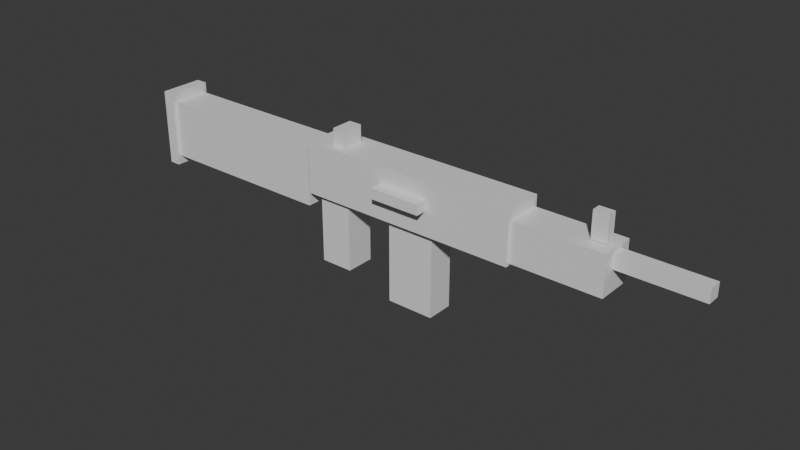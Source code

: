 # Source: ExampleCarbine.blend  (saved by Blender 5.2.45; exported with 4.5.12 LTS)
import bpy
from mathutils import Matrix  # noqa: F401  (used for matrix-valued properties, if any)

bpy.ops.wm.read_factory_settings(use_empty=True)
scene = bpy.context.scene
scene.name = 'Scene'

# ---- collections
col_collection = bpy.data.collections.new('Collection'); scene.collection.children.link(col_collection)

# ---- materials (node trees are filled in below, after node groups)
mat_m_example_carbine = bpy.data.materials.new('M_Example_Carbine')
mat_m_example_carbine.diffuse_color = (0.06, 0.32, 0.38, 1.0)

# ---- material node trees
mat_m_example_carbine.use_nodes = True; mat_m_example_carbine.node_tree.nodes.clear()
_N = mat_m_example_carbine.node_tree.nodes; _L = mat_m_example_carbine.node_tree.links
n0 = _N.new('ShaderNodeBsdfPrincipled'); n0.name = 'Principled BSDF'; n0.location = (-200, 100)
n0.inputs[10].default_value = 0.005
n1 = _N.new('ShaderNodeOutputMaterial'); n1.name = 'Material Output'; n1.location = (200, 100)
_L.new(n0.outputs[0], n1.inputs[0])
n1.is_active_output = True

# ---- world
world_world = bpy.data.worlds.new('World'); scene.world = world_world
world_world.use_nodes = True; world_world.node_tree.nodes.clear()
_N = world_world.node_tree.nodes; _L = world_world.node_tree.links
n0 = _N.new('ShaderNodeOutputWorld'); n0.name = 'World Output'; n0.location = (200, 100)
n1 = _N.new('ShaderNodeBackground'); n1.name = 'Background'; n1.location = (-200, 100)
n1.inputs[0].default_value = (0.05088, 0.05088, 0.05088, 1.0)
_L.new(n1.outputs[0], n0.inputs[0])
n0.is_active_output = True
world_world.color = (0.05088, 0.05088, 0.05088)
world_world.sun_shadow_jitter_overblur = 0.0

# ---- meshes
me_cube_001 = bpy.data.meshes.new('Cube.001')
me_cube_001.from_pydata([(0.0, -0.0275, -0.02), (0.0, -0.0275, 0.05), (0.0, 0.0275, -0.02), (0.0, 0.0275, 0.05), (0.3, -0.0275, -0.02), (0.3, -0.0275, 0.05), (0.3, 0.0275, -0.02), (0.3, 0.0275, 0.05), (0.26, -0.0235, -0.0165), (0.26, -0.0235, 0.0365), (0.26, 0.0235, -0.0165), (0.26, 0.0235, 0.0365), (0.42, -0.0235, -0.0165), (0.42, -0.0235, 0.0365), (0.42, 0.0235, -0.0165), (0.42, 0.0235, 0.0365), (-0.255, -0.025, -0.04), (-0.255, -0.025, 0.04), (-0.255, 0.025, -0.04), (-0.255, 0.025, 0.04), (-0.005, -0.025, -0.04), (-0.005, -0.025, 0.04), (-0.005, 0.025, -0.04), (-0.005, 0.025, 0.04), (-0.271, -0.03, -0.0525), (-0.271, -0.03, 0.0525), (-0.271, 0.03, -0.0525), (-0.271, 0.03, 0.0525), (-0.255, -0.03, -0.0525), (-0.255, -0.03, 0.0525), (-0.255, 0.03, -0.0525), (-0.255, 0.03, 0.0525), (0.0125, -0.02, -0.115), (0.0125, -0.02, -0.015), (0.0125, 0.02, -0.115), (0.0125, 0.02, -0.015), (0.0575, -0.02, -0.115), (0.0575, -0.02, -0.015), (0.0575, 0.02, -0.115), (0.0575, 0.02, -0.015), (0.1225, -0.0185, -0.135), (0.1225, -0.0185, -0.015), (0.1225, 0.0185, -0.135), (0.1225, 0.0185, -0.015), (0.1875, -0.0185, -0.135), (0.1875, -0.0185, -0.015), (0.1875, 0.0185, -0.135), (0.1875, 0.0185, -0.015), (0.38, -0.009, 0.013), (0.38, -0.009, 0.031), (0.38, 0.009, 0.013), (0.38, 0.009, 0.031), (0.53, -0.009, 0.013), (0.53, -0.009, 0.031), (0.53, 0.009, 0.013), (0.53, 0.009, 0.031), (0.39, -0.006, 0.0375), (0.39, -0.006, 0.0725), (0.39, 0.006, 0.0375), (0.39, 0.006, 0.0725), (0.41, -0.006, 0.0375), (0.41, -0.006, 0.0725), (0.41, 0.006, 0.0375), (0.41, 0.006, 0.0725), (0.031, -0.015, 0.0475), (0.031, -0.015, 0.0725), (0.031, 0.015, 0.0475), (0.031, 0.015, 0.0725), (0.049, -0.015, 0.0475), (0.049, -0.015, 0.0725), (0.049, 0.015, 0.0475), (0.049, 0.015, 0.0725), (0.115, -0.043, 0.013), (0.115, -0.043, 0.027), (0.115, -0.025, 0.013), (0.115, -0.025, 0.027), (0.185, -0.043, 0.013), (0.185, -0.043, 0.027), (0.185, -0.025, 0.013), (0.185, -0.025, 0.027)], [], [(0, 1, 3, 2), (2, 3, 7, 6), (6, 7, 5, 4), (4, 5, 1, 0), (2, 6, 4, 0), (7, 3, 1, 5), (8, 9, 11, 10), (10, 11, 15, 14), (14, 15, 13, 12), (12, 13, 9, 8), (10, 14, 12, 8), (15, 11, 9, 13), (16, 17, 19, 18), (18, 19, 23, 22), (22, 23, 21, 20), (20, 21, 17, 16), (18, 22, 20, 16), (23, 19, 17, 21), (24, 25, 27, 26), (26, 27, 31, 30), (30, 31, 29, 28), (28, 29, 25, 24), (26, 30, 28, 24), (31, 27, 25, 29), (32, 33, 35, 34), (34, 35, 39, 38), (38, 39, 37, 36), (36, 37, 33, 32), (34, 38, 36, 32), (39, 35, 33, 37), (40, 41, 43, 42), (42, 43, 47, 46), (46, 47, 45, 44), (44, 45, 41, 40), (42, 46, 44, 40), (47, 43, 41, 45), (48, 49, 51, 50), (50, 51, 55, 54), (54, 55, 53, 52), (52, 53, 49, 48), (50, 54, 52, 48), (55, 51, 49, 53), (56, 57, 59, 58), (58, 59, 63, 62), (62, 63, 61, 60), (60, 61, 57, 56), (58, 62, 60, 56), (63, 59, 57, 61), (64, 65, 67, 66), (66, 67, 71, 70), (70, 71, 69, 68), (68, 69, 65, 64), (66, 70, 68, 64), (71, 67, 65, 69), (72, 73, 75, 74), (74, 75, 79, 78), (78, 79, 77, 76), (76, 77, 73, 72), (74, 78, 76, 72), (79, 75, 73, 77)])
_uv = me_cube_001.uv_layers.new(name='UVMap')
_uv.uv.foreach_set('vector', [0.375, 0.0, 0.625, 0.0, 0.625, 0.25, 0.375, 0.25, 0.375, 0.25, 0.625, 0.25, 0.625, 0.5, 0.375, 0.5, 0.375, 0.5, 0.625, 0.5, 0.625, 0.75, 0.375, 0.75, 0.375, 0.75, 0.625, 0.75, 0.625, 1.0, 0.375, 1.0, 0.125, 0.5, 0.375, 0.5, 0.375, 0.75, 0.125, 0.75, 0.625, 0.5, 0.875, 0.5, 0.875, 0.75, 0.625, 0.75, 0.375, 0.0, 0.625, 0.0, 0.625, 0.25, 0.375, 0.25, 0.375, 0.25, 0.625, 0.25, 0.625, 0.5, 0.375, 0.5, 0.375, 0.5, 0.625, 0.5, 0.625, 0.75, 0.375, 0.75, 0.375, 0.75, 0.625, 0.75, 0.625, 1.0, 0.375, 1.0, 0.125, 0.5, 0.375, 0.5, 0.375, 0.75, 0.125, 0.75, 0.625, 0.5, 0.875, 0.5, 0.875, 0.75, 0.625, 0.75, 0.375, 0.0, 0.625, 0.0, 0.625, 0.25, 0.375, 0.25, 0.375, 0.25, 0.625, 0.25, 0.625, 0.5, 0.375, 0.5, 0.375, 0.5, 0.625, 0.5, 0.625, 0.75, 0.375, 0.75, 0.375, 0.75, 0.625, 0.75, 0.625, 1.0, 0.375, 1.0, 0.125, 0.5, 0.375, 0.5, 0.375, 0.75, 0.125, 0.75, 0.625, 0.5, 0.875, 0.5, 0.875, 0.75, 0.625, 0.75, 0.375, 0.0, 0.625, 0.0, 0.625, 0.25, 0.375, 0.25, 0.375, 0.25, 0.625, 0.25, 0.625, 0.5, 0.375, 0.5, 0.375, 0.5, 0.625, 0.5, 0.625, 0.75, 0.375, 0.75, 0.375, 0.75, 0.625, 0.75, 0.625, 1.0, 0.375, 1.0, 0.125, 0.5, 0.375, 0.5, 0.375, 0.75, 0.125, 0.75, 0.625, 0.5, 0.875, 0.5, 0.875, 0.75, 0.625, 0.75, 0.375, 0.0, 0.625, 0.0, 0.625, 0.25, 0.375, 0.25, 0.375, 0.25, 0.625, 0.25, 0.625, 0.5, 0.375, 0.5, 0.375, 0.5, 0.625, 0.5, 0.625, 0.75, 0.375, 0.75, 0.375, 0.75, 0.625, 0.75, 0.625, 1.0, 0.375, 1.0, 0.125, 0.5, 0.375, 0.5, 0.375, 0.75, 0.125, 0.75, 0.625, 0.5, 0.875, 0.5, 0.875, 0.75, 0.625, 0.75, 0.375, 0.0, 0.625, 0.0, 0.625, 0.25, 0.375, 0.25, 0.375, 0.25, 0.625, 0.25, 0.625, 0.5, 0.375, 0.5, 0.375, 0.5, 0.625, 0.5, 0.625, 0.75, 0.375, 0.75, 0.375, 0.75, 0.625, 0.75, 0.625, 1.0, 0.375, 1.0, 0.125, 0.5, 0.375, 0.5, 0.375, 0.75, 0.125, 0.75, 0.625, 0.5, 0.875, 0.5, 0.875, 0.75, 0.625, 0.75, 0.375, 0.0, 0.625, 0.0, 0.625, 0.25, 0.375, 0.25, 0.375, 0.25, 0.625, 0.25, 0.625, 0.5, 0.375, 0.5, 0.375, 0.5, 0.625, 0.5, 0.625, 0.75, 0.375, 0.75, 0.375, 0.75, 0.625, 0.75, 0.625, 1.0, 0.375, 1.0, 0.125, 0.5, 0.375, 0.5, 0.375, 0.75, 0.125, 0.75, 0.625, 0.5, 0.875, 0.5, 0.875, 0.75, 0.625, 0.75, 0.375, 0.0, 0.625, 0.0, 0.625, 0.25, 0.375, 0.25, 0.375, 0.25, 0.625, 0.25, 0.625, 0.5, 0.375, 0.5, 0.375, 0.5, 0.625, 0.5, 0.625, 0.75, 0.375, 0.75, 0.375, 0.75, 0.625, 0.75, 0.625, 1.0, 0.375, 1.0, 0.125, 0.5, 0.375, 0.5, 0.375, 0.75, 0.125, 0.75, 0.625, 0.5, 0.875, 0.5, 0.875, 0.75, 0.625, 0.75, 0.375, 0.0, 0.625, 0.0, 0.625, 0.25, 0.375, 0.25, 0.375, 0.25, 0.625, 0.25, 0.625, 0.5, 0.375, 0.5, 0.375, 0.5, 0.625, 0.5, 0.625, 0.75, 0.375, 0.75, 0.375, 0.75, 0.625, 0.75, 0.625, 1.0, 0.375, 1.0, 0.125, 0.5, 0.375, 0.5, 0.375, 0.75, 0.125, 0.75, 0.625, 0.5, 0.875, 0.5, 0.875, 0.75, 0.625, 0.75, 0.375, 0.0, 0.625, 0.0, 0.625, 0.25, 0.375, 0.25, 0.375, 0.25, 0.625, 0.25, 0.625, 0.5, 0.375, 0.5, 0.375, 0.5, 0.625, 0.5, 0.625, 0.75, 0.375, 0.75, 0.375, 0.75, 0.625, 0.75, 0.625, 1.0, 0.375, 1.0, 0.125, 0.5, 0.375, 0.5, 0.375, 0.75, 0.125, 0.75, 0.625, 0.5, 0.875, 0.5, 0.875, 0.75, 0.625, 0.75])
me_cube_001.materials.append(mat_m_example_carbine)
me_cube_001.update()
arm_sk_example_carbine = bpy.data.armatures.new('SK_Example_Carbine')  # bones are not reproduced

# ---- objects
ob_skm_example_carbine = bpy.data.objects.new('SKM_Example_Carbine', me_cube_001)
ob_examplecarbinerig = bpy.data.objects.new('ExampleCarbineRig', arm_sk_example_carbine)

# ---- transforms, parenting, visibility, modifiers, constraints
ob_skm_example_carbine.parent = ob_examplecarbinerig
ob_skm_example_carbine.location = (0.0, 0.0, 0.0)
_vg = ob_skm_example_carbine.vertex_groups.new(name='weapon_root')
_vg.add([0, 1, 2, 3, 4, 5, 6, 7, 8, 9, 10, 11, 12, 13, 14, 15, 16, 17, 18, 19, 20, 21, 22, 23, 24, 25, 26, 27, 28, 29, 30, 31, 32, 33, 34, 35, 36, 37, 38, 39, 48, 49, 50, 51, 52, 53, 54, 55, 56, 57, 58, 59, 60, 61, 62, 63, 64, 65, 66, 67, 68, 69, 70, 71], 1.0, 'REPLACE')
_vg = ob_skm_example_carbine.vertex_groups.new(name='magazine')
_vg.add([40, 41, 42, 43, 44, 45, 46, 47], 1.0, 'REPLACE')
_vg = ob_skm_example_carbine.vertex_groups.new(name='bolt')
_vg.add([72, 73, 74, 75, 76, 77, 78, 79], 1.0, 'REPLACE')
_m = ob_skm_example_carbine.modifiers.new('Armature', 'ARMATURE')
_m.object = ob_examplecarbinerig
ob_examplecarbinerig.location = (0.0, 0.0, 0.0)

# ---- collection membership
col_collection.objects.link(ob_skm_example_carbine)
col_collection.objects.link(ob_examplecarbinerig)

# ---- scene / render settings (as saved in the file)
scene.frame_start = 1; scene.frame_end = 250; scene.frame_set(1)
scene.render.engine = 'BLENDER_EEVEE_NEXT'
scene.render.bake_bias = 0.0
scene.render.bake_samples = 0
scene.render.compositor_device = 'GPU'
scene.eevee.use_volume_custom_range = False
scene.eevee.fast_gi_thickness_near = 0.1
scene.eevee.fast_gi_thickness_far = 0.0
scene.eevee.ray_tracing_options.screen_trace_thickness = 0.1
bpy.context.view_layer.update()

# ---- added for rendering (the .blend has no active camera and no usable light): camera, sun
cam_auto = bpy.data.cameras.new('AutoCamera')
cam_auto.lens = 50.0
cam_auto.sensor_width = 36.0
cam_auto.clip_end = 1000.0
ob_auto_camera = bpy.data.objects.new('AutoCamera', cam_auto)
scene.collection.objects.link(ob_auto_camera)
ob_auto_camera.location = (0.898042, -0.92875, 0.583583)
ob_auto_camera.rotation_euler = (1.09748, -7.21219e-08, 0.694738)
scene.camera = ob_auto_camera
light_auto_sun = bpy.data.lights.new('AutoSun', 'SUN')
light_auto_sun.energy = 3.0
light_auto_sun.angle = 0.0523599
ob_auto_sun = bpy.data.objects.new('AutoSun', light_auto_sun)
scene.collection.objects.link(ob_auto_sun)
ob_auto_sun.rotation_euler = (0.872665, 0.174533, 0.523599)
bpy.context.view_layer.update()
